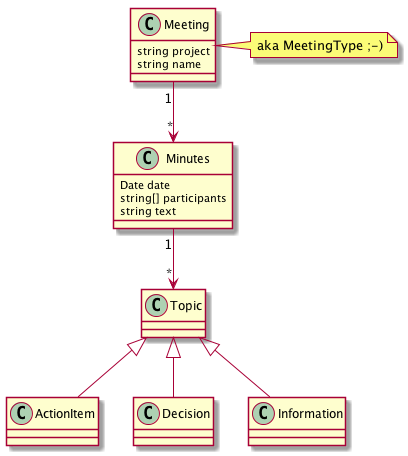

The diagram above was rendered by PlantUML. Its source (embedded in the PNG):
@startuml

Meeting "1" --> "*" Minutes
Minutes "1" --> "*" Topic
Topic <|-- ActionItem
Topic <|-- Decision
Topic <|-- Information

note right of Meeting: aka MeetingType ;-)

class Meeting {
    string project
    string name
}

class Minutes {
    Date date
    string[] participants
    string text
}
@enduml